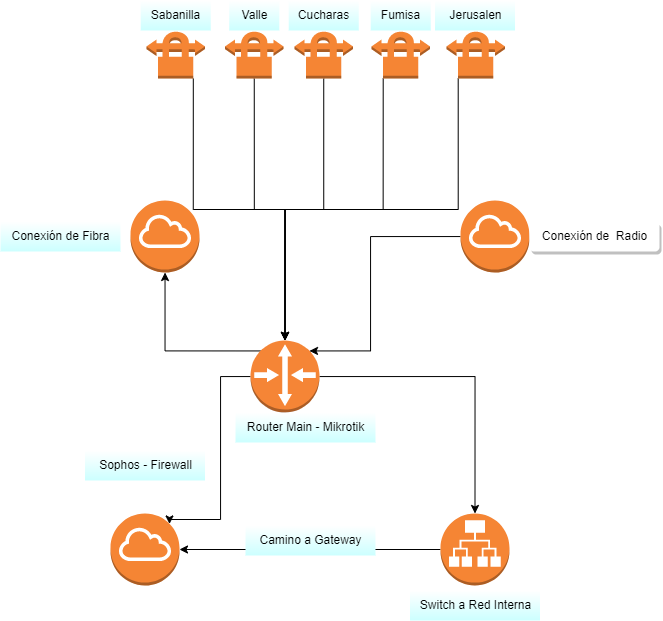

The diagram above was exported from draw.io. Its source (the exported page's mxGraphModel, read from the mxfile embedded in the PNG):
<mxGraphModel dx="1673" dy="981" grid="1" gridSize="10" guides="1" tooltips="1" connect="1" arrows="1" fold="1" page="1" pageScale="1" pageWidth="827" pageHeight="1169" math="0" shadow="0">
  <root>
    <mxCell id="0" />
    <mxCell id="1" parent="0" />
    <mxCell id="VKb4tAb5DwJ0hD_UQ2BQ-4" style="edgeStyle=orthogonalEdgeStyle;rounded=0;orthogonalLoop=1;jettySize=auto;html=1;entryX=0.855;entryY=0.145;entryDx=0;entryDy=0;entryPerimeter=0;" edge="1" parent="1" source="VKb4tAb5DwJ0hD_UQ2BQ-1" target="VKb4tAb5DwJ0hD_UQ2BQ-17">
      <mxGeometry relative="1" as="geometry">
        <mxPoint x="299" y="549" as="targetPoint" />
        <Array as="points">
          <mxPoint x="340" y="406" />
          <mxPoint x="340" y="549" />
          <mxPoint x="289" y="549" />
        </Array>
      </mxGeometry>
    </mxCell>
    <mxCell id="VKb4tAb5DwJ0hD_UQ2BQ-7" style="edgeStyle=orthogonalEdgeStyle;rounded=0;orthogonalLoop=1;jettySize=auto;html=1;entryX=0.5;entryY=0;entryDx=0;entryDy=0;entryPerimeter=0;" edge="1" parent="1" source="VKb4tAb5DwJ0hD_UQ2BQ-1" target="VKb4tAb5DwJ0hD_UQ2BQ-6">
      <mxGeometry relative="1" as="geometry" />
    </mxCell>
    <mxCell id="VKb4tAb5DwJ0hD_UQ2BQ-12" style="edgeStyle=orthogonalEdgeStyle;rounded=0;orthogonalLoop=1;jettySize=auto;html=1;exitX=0.145;exitY=0.145;exitDx=0;exitDy=0;exitPerimeter=0;" edge="1" parent="1" source="VKb4tAb5DwJ0hD_UQ2BQ-1" target="VKb4tAb5DwJ0hD_UQ2BQ-11">
      <mxGeometry relative="1" as="geometry" />
    </mxCell>
    <mxCell id="VKb4tAb5DwJ0hD_UQ2BQ-1" value="" style="outlineConnect=0;dashed=0;verticalLabelPosition=bottom;verticalAlign=top;align=center;html=1;shape=mxgraph.aws3.router;fillColor=#F58536;gradientColor=none;" vertex="1" parent="1">
      <mxGeometry x="370" y="370" width="69" height="72" as="geometry" />
    </mxCell>
    <mxCell id="VKb4tAb5DwJ0hD_UQ2BQ-2" value="Router Main - Mikrotik" style="text;html=1;resizable=0;autosize=1;align=center;verticalAlign=middle;points=[];fillColor=default;strokeColor=none;rounded=0;gradientColor=#CCFFFF;" vertex="1" parent="1">
      <mxGeometry x="355" y="442" width="140" height="30" as="geometry" />
    </mxCell>
    <mxCell id="VKb4tAb5DwJ0hD_UQ2BQ-5" value="Sophos - Firewall&lt;br&gt;" style="text;html=1;resizable=0;autosize=1;align=center;verticalAlign=middle;points=[];fillColor=default;strokeColor=none;rounded=0;gradientColor=#CCFFFF;" vertex="1" parent="1">
      <mxGeometry x="204.5" y="480" width="120" height="30" as="geometry" />
    </mxCell>
    <mxCell id="VKb4tAb5DwJ0hD_UQ2BQ-9" style="edgeStyle=orthogonalEdgeStyle;rounded=0;orthogonalLoop=1;jettySize=auto;html=1;exitX=0;exitY=0.5;exitDx=0;exitDy=0;exitPerimeter=0;entryX=1;entryY=0.5;entryDx=0;entryDy=0;entryPerimeter=0;" edge="1" parent="1" source="VKb4tAb5DwJ0hD_UQ2BQ-6" target="VKb4tAb5DwJ0hD_UQ2BQ-17">
      <mxGeometry relative="1" as="geometry">
        <mxPoint x="264.5" y="585" as="targetPoint" />
      </mxGeometry>
    </mxCell>
    <mxCell id="VKb4tAb5DwJ0hD_UQ2BQ-6" value="" style="outlineConnect=0;dashed=0;verticalLabelPosition=bottom;verticalAlign=top;align=center;html=1;shape=mxgraph.aws3.application_load_balancer;fillColor=#F58534;gradientColor=none;" vertex="1" parent="1">
      <mxGeometry x="560" y="543" width="69" height="72" as="geometry" />
    </mxCell>
    <mxCell id="VKb4tAb5DwJ0hD_UQ2BQ-8" value="Switch a Red Interna" style="text;html=1;resizable=0;autosize=1;align=center;verticalAlign=middle;points=[];fillColor=default;strokeColor=none;rounded=0;gradientColor=#CCFFFF;" vertex="1" parent="1">
      <mxGeometry x="529.5" y="620" width="130" height="30" as="geometry" />
    </mxCell>
    <mxCell id="VKb4tAb5DwJ0hD_UQ2BQ-10" value="Camino a Gateway" style="text;html=1;resizable=0;autosize=1;align=center;verticalAlign=middle;points=[];fillColor=default;strokeColor=none;rounded=0;gradientColor=#CCFFFF;" vertex="1" parent="1">
      <mxGeometry x="365" y="555" width="130" height="30" as="geometry" />
    </mxCell>
    <mxCell id="VKb4tAb5DwJ0hD_UQ2BQ-11" value="" style="outlineConnect=0;dashed=0;verticalLabelPosition=bottom;verticalAlign=top;align=center;html=1;shape=mxgraph.aws3.internet_gateway;fillColor=#F58534;gradientColor=none;" vertex="1" parent="1">
      <mxGeometry x="250" y="230" width="69" height="72" as="geometry" />
    </mxCell>
    <mxCell id="VKb4tAb5DwJ0hD_UQ2BQ-13" value="Conexión de Fibra" style="text;html=1;resizable=0;autosize=1;align=center;verticalAlign=middle;points=[];fillColor=default;strokeColor=none;rounded=0;gradientColor=#CCFFFF;" vertex="1" parent="1">
      <mxGeometry x="120" y="251" width="120" height="30" as="geometry" />
    </mxCell>
    <mxCell id="VKb4tAb5DwJ0hD_UQ2BQ-15" style="edgeStyle=orthogonalEdgeStyle;rounded=0;orthogonalLoop=1;jettySize=auto;html=1;entryX=0.855;entryY=0.145;entryDx=0;entryDy=0;entryPerimeter=0;" edge="1" parent="1" source="VKb4tAb5DwJ0hD_UQ2BQ-14" target="VKb4tAb5DwJ0hD_UQ2BQ-1">
      <mxGeometry relative="1" as="geometry">
        <Array as="points">
          <mxPoint x="490" y="266" />
          <mxPoint x="490" y="380" />
        </Array>
      </mxGeometry>
    </mxCell>
    <mxCell id="VKb4tAb5DwJ0hD_UQ2BQ-14" value="" style="outlineConnect=0;dashed=0;verticalLabelPosition=bottom;verticalAlign=top;align=center;html=1;shape=mxgraph.aws3.internet_gateway;fillColor=#F58534;gradientColor=none;" vertex="1" parent="1">
      <mxGeometry x="580" y="230" width="69" height="72" as="geometry" />
    </mxCell>
    <mxCell id="VKb4tAb5DwJ0hD_UQ2BQ-16" value="Conexión de&amp;nbsp; Radio" style="text;html=1;resizable=0;autosize=1;align=center;verticalAlign=middle;points=[];fillColor=default;strokeColor=none;rounded=1;shadow=1;" vertex="1" parent="1">
      <mxGeometry x="649" y="251" width="130" height="30" as="geometry" />
    </mxCell>
    <mxCell id="VKb4tAb5DwJ0hD_UQ2BQ-17" value="" style="outlineConnect=0;dashed=0;verticalLabelPosition=bottom;verticalAlign=top;align=center;html=1;shape=mxgraph.aws3.internet_gateway;fillColor=#F58534;gradientColor=none;" vertex="1" parent="1">
      <mxGeometry x="230" y="543" width="69" height="72" as="geometry" />
    </mxCell>
    <mxCell id="VKb4tAb5DwJ0hD_UQ2BQ-29" style="edgeStyle=orthogonalEdgeStyle;rounded=0;orthogonalLoop=1;jettySize=auto;html=1;exitX=0.5;exitY=1;exitDx=0;exitDy=0;exitPerimeter=0;entryX=0.5;entryY=0;entryDx=0;entryDy=0;entryPerimeter=0;" edge="1" parent="1" source="VKb4tAb5DwJ0hD_UQ2BQ-18" target="VKb4tAb5DwJ0hD_UQ2BQ-1">
      <mxGeometry relative="1" as="geometry" />
    </mxCell>
    <mxCell id="VKb4tAb5DwJ0hD_UQ2BQ-18" value="" style="outlineConnect=0;dashed=0;verticalLabelPosition=bottom;verticalAlign=top;align=center;html=1;shape=mxgraph.aws3.vpn_connection;fillColor=#F58534;gradientColor=none;" vertex="1" parent="1">
      <mxGeometry x="344.5" y="60" width="58.5" height="48" as="geometry" />
    </mxCell>
    <mxCell id="VKb4tAb5DwJ0hD_UQ2BQ-30" style="edgeStyle=orthogonalEdgeStyle;rounded=0;orthogonalLoop=1;jettySize=auto;html=1;entryX=0.5;entryY=0;entryDx=0;entryDy=0;entryPerimeter=0;" edge="1" parent="1" source="VKb4tAb5DwJ0hD_UQ2BQ-19" target="VKb4tAb5DwJ0hD_UQ2BQ-1">
      <mxGeometry relative="1" as="geometry" />
    </mxCell>
    <mxCell id="VKb4tAb5DwJ0hD_UQ2BQ-19" value="" style="outlineConnect=0;dashed=0;verticalLabelPosition=bottom;verticalAlign=top;align=center;html=1;shape=mxgraph.aws3.vpn_connection;fillColor=#F58534;gradientColor=none;" vertex="1" parent="1">
      <mxGeometry x="414" y="60" width="58.5" height="48" as="geometry" />
    </mxCell>
    <mxCell id="VKb4tAb5DwJ0hD_UQ2BQ-32" style="edgeStyle=orthogonalEdgeStyle;rounded=0;orthogonalLoop=1;jettySize=auto;html=1;exitX=0.2;exitY=1;exitDx=0;exitDy=0;exitPerimeter=0;entryX=0.5;entryY=0;entryDx=0;entryDy=0;entryPerimeter=0;" edge="1" parent="1" source="VKb4tAb5DwJ0hD_UQ2BQ-20" target="VKb4tAb5DwJ0hD_UQ2BQ-1">
      <mxGeometry relative="1" as="geometry" />
    </mxCell>
    <mxCell id="VKb4tAb5DwJ0hD_UQ2BQ-20" value="" style="outlineConnect=0;dashed=0;verticalLabelPosition=bottom;verticalAlign=top;align=center;html=1;shape=mxgraph.aws3.vpn_connection;fillColor=#F58534;gradientColor=none;" vertex="1" parent="1">
      <mxGeometry x="491" y="60" width="58.5" height="48" as="geometry" />
    </mxCell>
    <mxCell id="VKb4tAb5DwJ0hD_UQ2BQ-28" style="edgeStyle=orthogonalEdgeStyle;rounded=0;orthogonalLoop=1;jettySize=auto;html=1;exitX=0.8;exitY=1;exitDx=0;exitDy=0;exitPerimeter=0;" edge="1" parent="1" source="VKb4tAb5DwJ0hD_UQ2BQ-21" target="VKb4tAb5DwJ0hD_UQ2BQ-1">
      <mxGeometry relative="1" as="geometry" />
    </mxCell>
    <mxCell id="VKb4tAb5DwJ0hD_UQ2BQ-21" value="" style="outlineConnect=0;dashed=0;verticalLabelPosition=bottom;verticalAlign=top;align=center;html=1;shape=mxgraph.aws3.vpn_connection;fillColor=#F58534;gradientColor=none;" vertex="1" parent="1">
      <mxGeometry x="266" y="60" width="58.5" height="48" as="geometry" />
    </mxCell>
    <mxCell id="VKb4tAb5DwJ0hD_UQ2BQ-22" value="Sabanilla" style="text;html=1;resizable=0;autosize=1;align=center;verticalAlign=middle;points=[];fillColor=default;strokeColor=none;rounded=0;gradientColor=#CCFFFF;" vertex="1" parent="1">
      <mxGeometry x="260.25" y="30" width="70" height="30" as="geometry" />
    </mxCell>
    <mxCell id="VKb4tAb5DwJ0hD_UQ2BQ-23" value="Valle" style="text;html=1;resizable=0;autosize=1;align=center;verticalAlign=middle;points=[];fillColor=default;strokeColor=none;rounded=0;gradientColor=#CCFFFF;" vertex="1" parent="1">
      <mxGeometry x="348.75" y="30" width="50" height="30" as="geometry" />
    </mxCell>
    <mxCell id="VKb4tAb5DwJ0hD_UQ2BQ-24" value="Cucharas" style="text;html=1;resizable=0;autosize=1;align=center;verticalAlign=middle;points=[];fillColor=default;strokeColor=none;rounded=0;gradientColor=#CCFFFF;" vertex="1" parent="1">
      <mxGeometry x="408.25" y="30" width="70" height="30" as="geometry" />
    </mxCell>
    <mxCell id="VKb4tAb5DwJ0hD_UQ2BQ-25" value="Fumisa" style="text;html=1;resizable=0;autosize=1;align=center;verticalAlign=middle;points=[];fillColor=default;strokeColor=none;rounded=0;gradientColor=#CCFFFF;" vertex="1" parent="1">
      <mxGeometry x="490.25" y="30" width="60" height="30" as="geometry" />
    </mxCell>
    <mxCell id="VKb4tAb5DwJ0hD_UQ2BQ-33" style="edgeStyle=orthogonalEdgeStyle;rounded=0;orthogonalLoop=1;jettySize=auto;html=1;exitX=0.2;exitY=1;exitDx=0;exitDy=0;exitPerimeter=0;entryX=0.5;entryY=0;entryDx=0;entryDy=0;entryPerimeter=0;" edge="1" parent="1" source="VKb4tAb5DwJ0hD_UQ2BQ-26" target="VKb4tAb5DwJ0hD_UQ2BQ-1">
      <mxGeometry relative="1" as="geometry" />
    </mxCell>
    <mxCell id="VKb4tAb5DwJ0hD_UQ2BQ-26" value="" style="outlineConnect=0;dashed=0;verticalLabelPosition=bottom;verticalAlign=top;align=center;html=1;shape=mxgraph.aws3.vpn_connection;fillColor=#F58534;gradientColor=none;" vertex="1" parent="1">
      <mxGeometry x="566" y="60" width="58.5" height="48" as="geometry" />
    </mxCell>
    <mxCell id="VKb4tAb5DwJ0hD_UQ2BQ-27" value="Jerusalen" style="text;html=1;resizable=0;autosize=1;align=center;verticalAlign=middle;points=[];fillColor=default;strokeColor=none;rounded=0;gradientColor=#CCFFFF;" vertex="1" parent="1">
      <mxGeometry x="554.5" y="30" width="80" height="30" as="geometry" />
    </mxCell>
  </root>
</mxGraphModel>